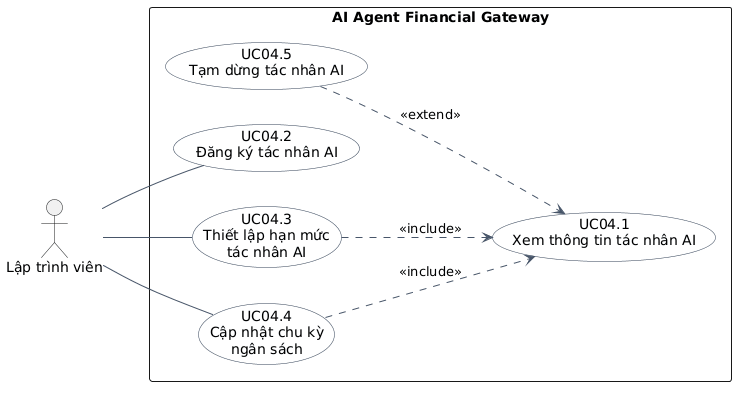

The diagram above was rendered by PlantUML. Its source (embedded in the PNG):
@startuml
left to right direction
skinparam shadowing false
skinparam packageStyle rectangle
skinparam usecase {
  BackgroundColor #F8FAFC
  BorderColor #334155
  ArrowColor #475569
}

actor "Lập trình viên" as Dev

rectangle "AI Agent Financial Gateway" {
  usecase "UC04.1\nXem thông tin tác nhân AI" as UC041
  usecase "UC04.2\nĐăng ký tác nhân AI" as UC042
  usecase "UC04.3\nThiết lập hạn mức\ntác nhân AI" as UC043
  usecase "UC04.4\nCập nhật chu kỳ\nngân sách" as UC044
  usecase "UC04.5\nTạm dừng tác nhân AI" as UC045
}

Dev -- UC042
Dev -- UC043
Dev -- UC044

UC043 ..> UC041 : <<include>>
UC044 ..> UC041 : <<include>>
UC045 ..> UC041 : <<extend>>
@enduml